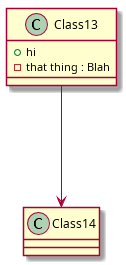

The diagram above was rendered by PlantUML. Its source (embedded in the PNG):
@startuml
class Class13 {
 + hi
 - that thing : Blah
}

Class13 ---> Class14
@enduml